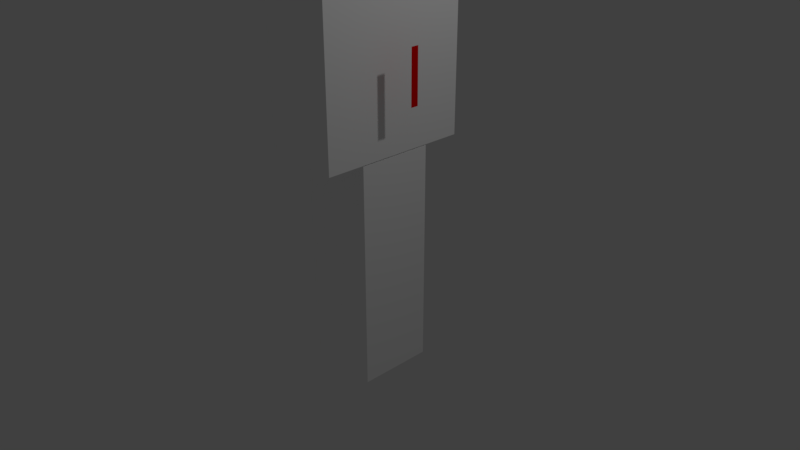 # Source: level1.blend  (saved by Blender 2.78.0; exported with 4.5.12 LTS)
import bpy
from mathutils import Matrix  # noqa: F401  (used for matrix-valued properties, if any)

bpy.ops.wm.read_factory_settings(use_empty=True)
scene = bpy.context.scene
scene.name = 'Scene'

# ---- collections
col_collection_1 = bpy.data.collections.new('Collection 1'); scene.collection.children.link(col_collection_1)

# ---- materials (node trees are filled in below, after node groups)
mat_material_001 = bpy.data.materials.new('Material.001')
mat_material_001.alpha_threshold = 0.0
mat_material_001.use_transparent_shadow = False
mat_material_001.diffuse_color = (0.8, 0.0, 0.0008699, 1.0)
mat_material_001.roughness = 0.5
mat_material = bpy.data.materials.new('Material')
mat_material.alpha_threshold = 0.0
mat_material.use_transparent_shadow = False
mat_material.diffuse_color = (1.0, 1.0, 1.0, 1.0)
mat_material.specular_color = (192.0, 192.0, 192.0)
mat_material.roughness = 0.5
mat_material.line_color = (0.0, 0.0, 0.0, 1.0)

# ---- material node trees

# ---- world
world_world = bpy.data.worlds.new('World'); scene.world = world_world
world_world.color = (0.05088, 0.05088, 0.05088)
world_world.use_sun_shadow = False
world_world.sun_shadow_jitter_overblur = 0.0
world_world.cycles.sampling_method = 'MANUAL'

# ---- cameras
cam_camera = bpy.data.cameras.new('Camera')
cam_camera.clip_end = 100.0
cam_camera.lens = 35.0
cam_camera.sensor_width = 32.0
cam_camera.sensor_height = 18.0
cam_camera.ortho_scale = 7.314
cam_camera.dof.focus_distance = 0.0
cam_camera.dof.aperture_fstop = 128.0

# ---- lights
light_lamp = bpy.data.lights.new('Lamp', 'POINT')
light_lamp.transmission_factor = 0.0
light_lamp.cutoff_distance = 30.0
light_lamp.energy = 100.0
light_lamp.shadow_buffer_clip_start = 1.001
light_lamp.shadow_soft_size = 0.1
light_lamp.shadow_maximum_resolution = 0.006
light_lamp.use_absolute_resolution = True

# ---- meshes
me_cube_001 = bpy.data.meshes.new('Cube.001')
me_cube_001.from_pydata([(-1.0, -1.0, -1.0), (-1.0, -1.0, 1.0), (-1.0, 1.0, -1.0), (-1.0, 1.0, 1.0), (1.0, -1.0, -1.0), (1.0, -1.0, 1.0), (1.0, 1.0, -1.0), (1.0, 1.0, 1.0)], [], [(0, 1, 3, 2), (2, 3, 7, 6), (6, 7, 5, 4), (4, 5, 1, 0), (2, 6, 4, 0), (7, 3, 1, 5)])
me_cube_001.materials.append(mat_material)
me_cube_001.use_remesh_preserve_volume = False
me_cube_001.use_remesh_preserve_attributes = False
me_cube_001.use_mirror_vertex_groups = False
me_cube_001.update()
me_cube = bpy.data.meshes.new('Cube')
me_cube.from_pydata([(1.0, 1.0, -1.0), (1.0, -1.0, -1.0), (-1.0, -1.0, -1.0), (-1.0, 1.0, -1.0), (1.0, 1.0, 1.0), (1.0, -1.0, 1.0), (-1.0, -1.0, 1.0), (-1.0, 1.0, 1.0)], [], [(0, 1, 2, 3), (4, 7, 6, 5), (0, 4, 5, 1), (1, 5, 6, 2), (2, 6, 7, 3), (4, 0, 3, 7)])
me_cube.materials.append(mat_material)
me_cube.use_remesh_preserve_volume = False
me_cube.use_remesh_preserve_attributes = False
me_cube.use_mirror_vertex_groups = False
me_cube.update()

# ---- curves / text
txt_text = bpy.data.curves.new('Text', 'FONT')
txt_text.dimensions = '2D'
txt_text.body = '1'
txt_text.materials.append(mat_material_001)
txt_text.use_path_clamp = True
txt_text.bevel_resolution = 0

# ---- objects
ob_text = bpy.data.objects.new('Text', txt_text)
ob_cube_001 = bpy.data.objects.new('Cube.001', me_cube_001)
ob_cube = bpy.data.objects.new('Cube', me_cube)
ob_lamp = bpy.data.objects.new('Lamp', light_lamp)
ob_camera = bpy.data.objects.new('Camera', cam_camera)

# ---- transforms, parenting, visibility, modifiers, constraints
ob_text.location = (0.8961, -0.3326, 2.216)
ob_text.rotation_euler = (1.571, 0.0, 1.571)
ob_text.lineart.crease_threshold = 0.0
ob_cube_001.location = (0.0, 0.0, 0.0)
ob_cube_001.scale = (0.5, 0.5, 1.5)
ob_cube_001.lineart.crease_threshold = 0.0
ob_cube.location = (0.0, 0.0, 2.513)
ob_cube.scale = (0.5, 1.0, 1.0)
ob_cube.lock_rotations_4d = False
ob_cube.empty_display_type = 'ARROWS'
ob_cube.lineart.crease_threshold = 0.0
ob_lamp.location = (4.076, 1.005, 5.904)
ob_lamp.rotation_euler = (0.6503, 0.05522, 1.866)
ob_lamp.lock_rotations_4d = False
ob_lamp.empty_display_type = 'ARROWS'
ob_lamp.color = (0.0, 0.0, 0.0, 0.0)
ob_lamp.lineart.crease_threshold = 0.0
ob_camera.location = (7.481, -6.508, 5.344)
ob_camera.rotation_euler = (1.109, 0.0, 0.8149)
ob_camera.lock_rotations_4d = False
ob_camera.empty_display_type = 'ARROWS'
ob_camera.color = (0.0, 0.0, 0.0, 0.0)
ob_camera.display_type = 'WIRE'
ob_camera.lineart.crease_threshold = 0.0

# ---- collection membership
col_collection_1.objects.link(ob_text)
col_collection_1.objects.link(ob_cube_001)
col_collection_1.objects.link(ob_cube)
col_collection_1.objects.link(ob_lamp)
col_collection_1.objects.link(ob_camera)

# ---- scene / render settings (as saved in the file)
scene.camera = ob_camera
scene.frame_start = 1; scene.frame_end = 250; scene.frame_set(1)
scene.render.engine = 'BLENDER_EEVEE_NEXT'
scene.render.resolution_percentage = 50
scene.render.dither_intensity = 0.0
scene.cycles.use_denoising = False
scene.cycles.samples = 128
scene.cycles.sampling_pattern = 'TABULATED_SOBOL'
scene.cycles.light_sampling_threshold = 0.0
scene.cycles.use_adaptive_sampling = False
scene.cycles.use_light_tree = False
scene.cycles.blur_glossy = 0.0
scene.cycles.sample_clamp_indirect = 0.0
scene.view_settings.view_transform = 'Standard'
bpy.context.view_layer.update()
